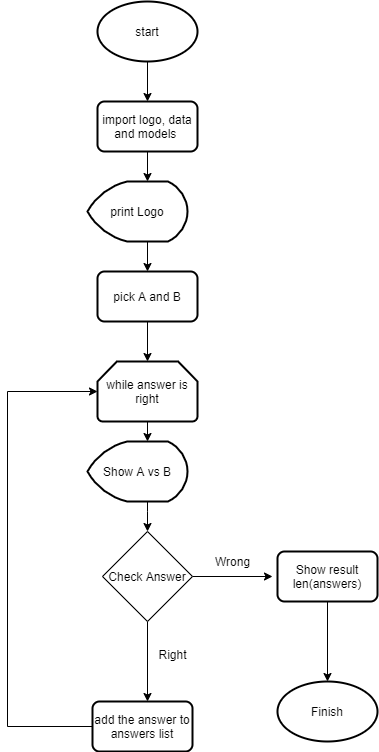

The diagram above was exported from draw.io. Its source (the exported page's mxGraphModel, read from the mxfile embedded in the PNG):
<mxGraphModel dx="1488" dy="688" grid="1" gridSize="10" guides="1" tooltips="1" connect="1" arrows="1" fold="1" page="1" pageScale="1" pageWidth="827" pageHeight="1169" math="0" shadow="0">
  <root>
    <mxCell id="0" />
    <mxCell id="1" parent="0" />
    <mxCell id="-98oLMlZaXBmBhr02-3I-3" value="" style="edgeStyle=orthogonalEdgeStyle;rounded=0;orthogonalLoop=1;jettySize=auto;html=1;" edge="1" parent="1" source="-98oLMlZaXBmBhr02-3I-1" target="-98oLMlZaXBmBhr02-3I-2">
      <mxGeometry relative="1" as="geometry" />
    </mxCell>
    <mxCell id="-98oLMlZaXBmBhr02-3I-1" value="start" style="strokeWidth=2;html=1;shape=mxgraph.flowchart.start_1;whiteSpace=wrap;" vertex="1" parent="1">
      <mxGeometry x="360" y="60" width="100" height="60" as="geometry" />
    </mxCell>
    <mxCell id="-98oLMlZaXBmBhr02-3I-5" value="" style="edgeStyle=orthogonalEdgeStyle;rounded=0;orthogonalLoop=1;jettySize=auto;html=1;" edge="1" parent="1" source="-98oLMlZaXBmBhr02-3I-2">
      <mxGeometry relative="1" as="geometry">
        <mxPoint x="410" y="240" as="targetPoint" />
      </mxGeometry>
    </mxCell>
    <mxCell id="-98oLMlZaXBmBhr02-3I-2" value="import logo, data and models&amp;nbsp;" style="rounded=1;whiteSpace=wrap;html=1;absoluteArcSize=1;arcSize=14;strokeWidth=2;" vertex="1" parent="1">
      <mxGeometry x="360" y="160" width="100" height="50" as="geometry" />
    </mxCell>
    <mxCell id="-98oLMlZaXBmBhr02-3I-7" value="" style="edgeStyle=orthogonalEdgeStyle;rounded=0;orthogonalLoop=1;jettySize=auto;html=1;" edge="1" parent="1" target="-98oLMlZaXBmBhr02-3I-6">
      <mxGeometry relative="1" as="geometry">
        <mxPoint x="410" y="290" as="sourcePoint" />
      </mxGeometry>
    </mxCell>
    <mxCell id="-98oLMlZaXBmBhr02-3I-29" value="" style="edgeStyle=orthogonalEdgeStyle;rounded=0;orthogonalLoop=1;jettySize=auto;html=1;" edge="1" parent="1" source="-98oLMlZaXBmBhr02-3I-6" target="-98oLMlZaXBmBhr02-3I-28">
      <mxGeometry relative="1" as="geometry" />
    </mxCell>
    <mxCell id="-98oLMlZaXBmBhr02-3I-6" value="pick A and B" style="rounded=1;whiteSpace=wrap;html=1;absoluteArcSize=1;arcSize=14;strokeWidth=2;" vertex="1" parent="1">
      <mxGeometry x="360" y="330" width="100" height="50" as="geometry" />
    </mxCell>
    <mxCell id="-98oLMlZaXBmBhr02-3I-10" value="print Logo" style="strokeWidth=2;html=1;shape=mxgraph.flowchart.display;whiteSpace=wrap;" vertex="1" parent="1">
      <mxGeometry x="350" y="240" width="100" height="60" as="geometry" />
    </mxCell>
    <mxCell id="-98oLMlZaXBmBhr02-3I-28" value="while answer is right" style="strokeWidth=2;html=1;shape=mxgraph.flowchart.loop_limit;whiteSpace=wrap;" vertex="1" parent="1">
      <mxGeometry x="360" y="420" width="100" height="60" as="geometry" />
    </mxCell>
    <mxCell id="-98oLMlZaXBmBhr02-3I-30" value="" style="edgeStyle=orthogonalEdgeStyle;rounded=0;orthogonalLoop=1;jettySize=auto;html=1;" edge="1" parent="1">
      <mxGeometry relative="1" as="geometry">
        <mxPoint x="410" y="480" as="sourcePoint" />
        <mxPoint x="410" y="500" as="targetPoint" />
      </mxGeometry>
    </mxCell>
    <mxCell id="-98oLMlZaXBmBhr02-3I-31" value="" style="edgeStyle=orthogonalEdgeStyle;rounded=0;orthogonalLoop=1;jettySize=auto;html=1;" edge="1" parent="1" source="-98oLMlZaXBmBhr02-3I-32">
      <mxGeometry relative="1" as="geometry">
        <mxPoint x="410" y="590" as="targetPoint" />
        <Array as="points">
          <mxPoint x="410" y="570" />
          <mxPoint x="410" y="570" />
        </Array>
      </mxGeometry>
    </mxCell>
    <mxCell id="-98oLMlZaXBmBhr02-3I-32" value="Show A vs B" style="strokeWidth=2;html=1;shape=mxgraph.flowchart.display;whiteSpace=wrap;" vertex="1" parent="1">
      <mxGeometry x="350" y="500" width="100" height="60" as="geometry" />
    </mxCell>
    <mxCell id="-98oLMlZaXBmBhr02-3I-33" value="" style="edgeStyle=orthogonalEdgeStyle;rounded=0;orthogonalLoop=1;jettySize=auto;html=1;" edge="1" parent="1" source="-98oLMlZaXBmBhr02-3I-35">
      <mxGeometry relative="1" as="geometry">
        <mxPoint x="535" y="635" as="targetPoint" />
      </mxGeometry>
    </mxCell>
    <mxCell id="-98oLMlZaXBmBhr02-3I-34" value="" style="edgeStyle=orthogonalEdgeStyle;rounded=0;orthogonalLoop=1;jettySize=auto;html=1;" edge="1" parent="1" source="-98oLMlZaXBmBhr02-3I-35">
      <mxGeometry relative="1" as="geometry">
        <mxPoint x="410" y="760" as="targetPoint" />
      </mxGeometry>
    </mxCell>
    <mxCell id="-98oLMlZaXBmBhr02-3I-35" value="Check Answer" style="rhombus;whiteSpace=wrap;html=1;" vertex="1" parent="1">
      <mxGeometry x="365" y="590" width="90" height="90" as="geometry" />
    </mxCell>
    <mxCell id="-98oLMlZaXBmBhr02-3I-36" value="Wrong" style="text;html=1;align=center;verticalAlign=middle;resizable=0;points=[];autosize=1;" vertex="1" parent="1">
      <mxGeometry x="470" y="610" width="50" height="20" as="geometry" />
    </mxCell>
    <mxCell id="-98oLMlZaXBmBhr02-3I-37" value="Right" style="text;html=1;align=center;verticalAlign=middle;resizable=0;points=[];autosize=1;" vertex="1" parent="1">
      <mxGeometry x="415" y="703" width="40" height="20" as="geometry" />
    </mxCell>
    <mxCell id="-98oLMlZaXBmBhr02-3I-38" value="Finish" style="strokeWidth=2;html=1;shape=mxgraph.flowchart.start_1;whiteSpace=wrap;" vertex="1" parent="1">
      <mxGeometry x="540" y="740" width="100" height="60" as="geometry" />
    </mxCell>
    <mxCell id="-98oLMlZaXBmBhr02-3I-39" value="" style="edgeStyle=orthogonalEdgeStyle;rounded=0;orthogonalLoop=1;jettySize=auto;html=1;" edge="1" parent="1" source="-98oLMlZaXBmBhr02-3I-40">
      <mxGeometry relative="1" as="geometry">
        <mxPoint x="590" y="740" as="targetPoint" />
      </mxGeometry>
    </mxCell>
    <mxCell id="-98oLMlZaXBmBhr02-3I-40" value="Show result&lt;br&gt;len(answers)" style="rounded=1;whiteSpace=wrap;html=1;absoluteArcSize=1;arcSize=14;strokeWidth=2;" vertex="1" parent="1">
      <mxGeometry x="540" y="610" width="100" height="50" as="geometry" />
    </mxCell>
    <mxCell id="-98oLMlZaXBmBhr02-3I-42" style="edgeStyle=orthogonalEdgeStyle;rounded=0;orthogonalLoop=1;jettySize=auto;html=1;entryX=0;entryY=0.5;entryDx=0;entryDy=0;entryPerimeter=0;" edge="1" parent="1" source="-98oLMlZaXBmBhr02-3I-41" target="-98oLMlZaXBmBhr02-3I-28">
      <mxGeometry relative="1" as="geometry">
        <Array as="points">
          <mxPoint x="270" y="785" />
          <mxPoint x="270" y="450" />
        </Array>
      </mxGeometry>
    </mxCell>
    <mxCell id="-98oLMlZaXBmBhr02-3I-41" value="add the answer to answers list" style="rounded=1;whiteSpace=wrap;html=1;absoluteArcSize=1;arcSize=14;strokeWidth=2;" vertex="1" parent="1">
      <mxGeometry x="355" y="760" width="100" height="50" as="geometry" />
    </mxCell>
  </root>
</mxGraphModel>